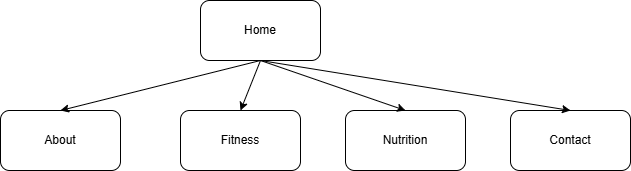

The diagram above was exported from draw.io. Its source (the exported page's mxGraphModel, read from the mxfile embedded in the PNG):
<mxGraphModel dx="788" dy="463" grid="1" gridSize="10" guides="1" tooltips="1" connect="1" arrows="1" fold="1" page="1" pageScale="1" pageWidth="850" pageHeight="1100" math="0" shadow="0">
  <root>
    <mxCell id="0" />
    <mxCell id="1" parent="0" />
    <mxCell id="cPgBpBUIWLdck8e5eam9-1" value="Home" style="rounded=1;whiteSpace=wrap;html=1;" vertex="1" parent="1">
      <mxGeometry x="280" y="60" width="120" height="60" as="geometry" />
    </mxCell>
    <mxCell id="cPgBpBUIWLdck8e5eam9-2" value="Fitness" style="rounded=1;whiteSpace=wrap;html=1;" vertex="1" parent="1">
      <mxGeometry x="260" y="170" width="120" height="60" as="geometry" />
    </mxCell>
    <mxCell id="cPgBpBUIWLdck8e5eam9-3" value="About" style="rounded=1;whiteSpace=wrap;html=1;" vertex="1" parent="1">
      <mxGeometry x="80" y="170" width="120" height="60" as="geometry" />
    </mxCell>
    <mxCell id="cPgBpBUIWLdck8e5eam9-4" value="Nutrition" style="rounded=1;whiteSpace=wrap;html=1;" vertex="1" parent="1">
      <mxGeometry x="425" y="170" width="120" height="60" as="geometry" />
    </mxCell>
    <mxCell id="cPgBpBUIWLdck8e5eam9-5" value="Contact" style="rounded=1;whiteSpace=wrap;html=1;" vertex="1" parent="1">
      <mxGeometry x="590" y="170" width="120" height="60" as="geometry" />
    </mxCell>
    <mxCell id="cPgBpBUIWLdck8e5eam9-7" value="" style="endArrow=classic;html=1;rounded=0;exitX=0.5;exitY=1;exitDx=0;exitDy=0;entryX=0.5;entryY=0;entryDx=0;entryDy=0;" edge="1" parent="1" source="cPgBpBUIWLdck8e5eam9-1" target="cPgBpBUIWLdck8e5eam9-3">
      <mxGeometry width="50" height="50" relative="1" as="geometry">
        <mxPoint x="390" y="390" as="sourcePoint" />
        <mxPoint x="440" y="340" as="targetPoint" />
      </mxGeometry>
    </mxCell>
    <mxCell id="cPgBpBUIWLdck8e5eam9-8" value="" style="endArrow=classic;html=1;rounded=0;exitX=0.5;exitY=1;exitDx=0;exitDy=0;entryX=0.5;entryY=0;entryDx=0;entryDy=0;" edge="1" parent="1" source="cPgBpBUIWLdck8e5eam9-1" target="cPgBpBUIWLdck8e5eam9-2">
      <mxGeometry width="50" height="50" relative="1" as="geometry">
        <mxPoint x="350" y="130" as="sourcePoint" />
        <mxPoint x="150" y="180" as="targetPoint" />
      </mxGeometry>
    </mxCell>
    <mxCell id="cPgBpBUIWLdck8e5eam9-9" value="" style="endArrow=classic;html=1;rounded=0;exitX=0.5;exitY=1;exitDx=0;exitDy=0;entryX=0.5;entryY=0;entryDx=0;entryDy=0;" edge="1" parent="1" source="cPgBpBUIWLdck8e5eam9-1" target="cPgBpBUIWLdck8e5eam9-4">
      <mxGeometry width="50" height="50" relative="1" as="geometry">
        <mxPoint x="360" y="140" as="sourcePoint" />
        <mxPoint x="160" y="190" as="targetPoint" />
      </mxGeometry>
    </mxCell>
    <mxCell id="cPgBpBUIWLdck8e5eam9-10" value="" style="endArrow=classic;html=1;rounded=0;exitX=0.5;exitY=1;exitDx=0;exitDy=0;entryX=0.5;entryY=0;entryDx=0;entryDy=0;" edge="1" parent="1" source="cPgBpBUIWLdck8e5eam9-1" target="cPgBpBUIWLdck8e5eam9-5">
      <mxGeometry width="50" height="50" relative="1" as="geometry">
        <mxPoint x="370" y="150" as="sourcePoint" />
        <mxPoint x="170" y="200" as="targetPoint" />
      </mxGeometry>
    </mxCell>
  </root>
</mxGraphModel>